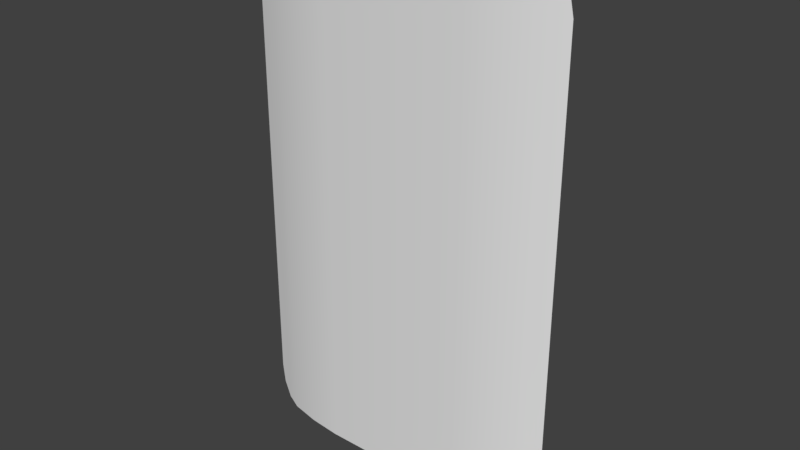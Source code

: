 # Source: TestShield.blend  (saved by Blender 2.79.0; exported with 4.5.12 LTS)
import bpy
from mathutils import Matrix  # noqa: F401  (used for matrix-valued properties, if any)

bpy.ops.wm.read_factory_settings(use_empty=True)
scene = bpy.context.scene
scene.name = 'Scene'

# ---- collections
col_collection_1 = bpy.data.collections.new('Collection 1'); scene.collection.children.link(col_collection_1)

# ---- world
world_world = bpy.data.worlds.new('World'); scene.world = world_world
world_world.color = (0.05088, 0.05088, 0.05088)
world_world.use_sun_shadow = False
world_world.sun_shadow_jitter_overblur = 0.0
world_world.cycles.sampling_method = 'MANUAL'

# ---- meshes
me_torus = bpy.data.meshes.new('Torus')
me_torus.from_pydata([(0.1772, -0.005131, -1.0), (0.2717, 0.003159, -1.0), (0.3597, 0.0205, -1.0), (0.1772, -0.005131, 0.5), (0.2717, 0.003159, 0.5), (0.3597, 0.0205, 0.5), (0.2132, -0.05179, -1.0), (0.3076, -0.0435, -1.0), (0.2132, -0.05179, 0.5), (0.3076, -0.0435, 0.5), (0.4353, 0.04295, -0.8881), (0.4252, 0.03994, -0.9441), (0.3975, 0.03172, -0.985), (0.4353, 0.04295, 0.3881), (0.3975, 0.03172, 0.485), (0.4252, 0.03994, 0.4441), (0.3956, -0.02616, -1.0), (0.4712, -0.003708, -0.8881), (0.4334, -0.01493, -0.985), (0.4611, -0.006716, -0.9441), (0.4712, -0.003708, 0.3881), (0.3956, -0.02616, 0.5), (0.4611, -0.006716, 0.4441), (0.4334, -0.01493, 0.485), (0.0, -0.005131, -1.0), (-0.1772, -0.005131, -1.0), (-0.2717, 0.003159, -1.0), (-0.3597, 0.0205, -1.0), (0.0, -0.005131, 0.5), (-0.1772, -0.005131, 0.5), (-0.2717, 0.003159, 0.5), (-0.3597, 0.0205, 0.5), (0.0, -0.05179, -1.0), (-0.2132, -0.05179, -1.0), (-0.3076, -0.0435, -1.0), (0.0, -0.05179, 0.5), (-0.2132, -0.05179, 0.5), (-0.3076, -0.0435, 0.5), (-0.4353, 0.04295, -0.8881), (-0.4252, 0.03994, -0.9441), (-0.3975, 0.03172, -0.985), (-0.4353, 0.04295, 0.3881), (-0.3975, 0.03172, 0.485), (-0.4252, 0.03994, 0.4441), (-0.3956, -0.02616, -1.0), (-0.4712, -0.003708, -0.8881), (-0.4334, -0.01493, -0.985), (-0.4611, -0.006716, -0.9441), (-0.4712, -0.003708, 0.3881), (-0.3956, -0.02616, 0.5), (-0.4611, -0.006716, 0.4441), (-0.4334, -0.01493, 0.485), (0.1772, -0.005131, -1.0), (0.2717, 0.003159, -1.0), (0.0, -0.005131, -1.0), (0.3597, 0.0205, -1.0), (0.1772, -0.005131, 0.5), (0.2717, 0.003159, 0.5), (0.0, -0.005131, 0.5), (0.3597, 0.0205, 0.5), (0.2132, -0.05179, -1.0), (0.3076, -0.0435, -1.0), (0.0, -0.05179, -1.0), (0.2132, -0.05179, 0.5), (0.3076, -0.0435, 0.5), (0.0, -0.05179, 0.5), (0.3956, -0.02616, 0.5), (0.4334, -0.01493, 0.485), (0.4252, 0.03994, 0.4441), (0.3975, 0.03172, 0.485), (0.4611, -0.006716, 0.4441), (0.4353, 0.04295, 0.3881), (0.4712, -0.003708, 0.3881), (0.4334, -0.01493, -0.985), (0.3956, -0.02616, -1.0), (0.4611, -0.006716, -0.9441), (0.3975, 0.03172, -0.985), (0.4252, 0.03994, -0.9441), (0.4712, -0.003708, -0.8881), (0.4353, 0.04295, -0.8881), (-0.1772, -0.005131, -1.0), (-0.2717, 0.003159, -1.0), (-0.3597, 0.0205, -1.0), (-0.1772, -0.005131, 0.5), (-0.2717, 0.003159, 0.5), (-0.3597, 0.0205, 0.5), (-0.2132, -0.05179, -1.0), (-0.3076, -0.0435, -1.0), (-0.2132, -0.05179, 0.5), (-0.3076, -0.0435, 0.5), (-0.3956, -0.02616, 0.5), (-0.4334, -0.01493, 0.485), (-0.4252, 0.03994, 0.4441), (-0.3975, 0.03172, 0.485), (-0.4611, -0.006716, 0.4441), (-0.4353, 0.04295, 0.3881), (-0.4712, -0.003708, 0.3881), (-0.4334, -0.01493, -0.985), (-0.3956, -0.02616, -1.0), (-0.4611, -0.006716, -0.9441), (-0.3975, 0.03172, -0.985), (-0.4252, 0.03994, -0.9441), (-0.4712, -0.003708, -0.8881), (-0.4353, 0.04295, -0.8881)], [], [(10, 13, 20, 17), (52, 56, 57, 53), (53, 57, 59, 55), (52, 54, 58, 56), (60, 61, 64, 63), (61, 74, 66, 64), (60, 63, 65, 62), (4, 3, 8, 9), (24, 0, 6, 32), (3, 28, 35, 8), (55, 59, 14, 68, 71, 79, 77, 12), (74, 73, 75, 78, 72, 70, 67, 66), (1, 2, 16, 7), (0, 1, 7, 6), (5, 4, 9, 21), (5, 21, 23, 69), (69, 23, 22, 15), (15, 22, 20, 13), (16, 2, 76, 18), (18, 76, 11, 19), (19, 11, 10, 17), (38, 45, 48, 41), (80, 81, 84, 83), (81, 82, 85, 84), (80, 83, 58, 54), (86, 88, 89, 87), (87, 89, 90, 98), (86, 62, 65, 88), (30, 37, 36, 29), (24, 32, 33, 25), (29, 36, 35, 28), (82, 40, 101, 103, 95, 92, 42, 85), (98, 90, 91, 94, 96, 102, 99, 97), (26, 34, 44, 27), (25, 33, 34, 26), (31, 49, 37, 30), (31, 93, 51, 49), (93, 43, 50, 51), (43, 41, 48, 50), (44, 46, 100, 27), (46, 47, 39, 100), (47, 45, 38, 39)])
me_torus.polygons.foreach_set('use_smooth', [True] * 42)
_k = set([(0, 1), (0, 24), (1, 2), (2, 76), (3, 4), (3, 28), (4, 5), (5, 69), (6, 7), (6, 32), (7, 16), (8, 9), (8, 35), (9, 21), (10, 11), (10, 13), (11, 76), (12, 55), (12, 77), (13, 15), (14, 59), (14, 68), (15, 69), (16, 18), (17, 19), (17, 20), (18, 19), (20, 22), (21, 23), (22, 23), (24, 25), (25, 26), (26, 27), (27, 100), (28, 29), (29, 30), (30, 31), (31, 93), (32, 33), (33, 34), (34, 44), (35, 36), (36, 37), (37, 49), (38, 39), (38, 41), (39, 100), (40, 82), (40, 101), (41, 43), (42, 85), (42, 92), (43, 93), (44, 46), (45, 47), (45, 48), (46, 47), (48, 50), (49, 51), (50, 51), (52, 53), (52, 54), (53, 55), (54, 80), (56, 57), (56, 58), (57, 59), (58, 83), (60, 61), (60, 62), (61, 74), (62, 86), (63, 64), (63, 65), (64, 66), (65, 88), (66, 67), (67, 70), (68, 71), (70, 72), (71, 79), (72, 78), (73, 74), (73, 75), (75, 78), (77, 79), (80, 81), (81, 82), (83, 84), (84, 85), (86, 87), (87, 98), (88, 89), (89, 90), (90, 91), (91, 94), (92, 95), (94, 96), (95, 103), (96, 102), (97, 98), (97, 99), (99, 102), (101, 103)])
me_torus.attributes.new('sharp_edge', 'BOOLEAN', 'EDGE').data.foreach_set('value', [ (min(e.vertices), max(e.vertices)) in _k for e in me_torus.edges])
me_torus.use_remesh_preserve_volume = False
me_torus.use_remesh_preserve_attributes = False
me_torus.use_mirror_vertex_groups = False
me_torus.update()

# ---- objects
ob_torus = bpy.data.objects.new('Torus', me_torus)

# ---- transforms, parenting, visibility, modifiers, constraints
ob_torus.location = (0.0, 0.0, 1.0)
ob_torus.lineart.crease_threshold = 0.0

# ---- collection membership
col_collection_1.objects.link(ob_torus)

# ---- scene / render settings (as saved in the file)
scene.frame_start = 1; scene.frame_end = 250; scene.frame_set(1)
scene.render.engine = 'CYCLES'
scene.render.resolution_percentage = 50
scene.render.fps = 30
scene.render.dither_intensity = 0.0
scene.cycles.use_denoising = False
scene.cycles.samples = 128
scene.cycles.sampling_pattern = 'TABULATED_SOBOL'
scene.cycles.use_adaptive_sampling = False
scene.cycles.use_light_tree = False
scene.cycles.blur_glossy = 0.0
scene.cycles.sample_clamp_indirect = 0.0
scene.view_settings.view_transform = 'Standard'
bpy.context.view_layer.update()

# ---- added for rendering (the .blend has no active camera and no usable light): camera, sun
cam_auto = bpy.data.cameras.new('AutoCamera')
cam_auto.lens = 50.0
cam_auto.sensor_width = 36.0
cam_auto.clip_end = 1000.0
ob_auto_camera = bpy.data.objects.new('AutoCamera', cam_auto)
scene.collection.objects.link(ob_auto_camera)
ob_auto_camera.location = (1.64138, -1.97408, 2.06311)
ob_auto_camera.rotation_euler = (1.09748, -7.21219e-08, 0.694738)
scene.camera = ob_auto_camera
light_auto_sun = bpy.data.lights.new('AutoSun', 'SUN')
light_auto_sun.energy = 3.0
light_auto_sun.angle = 0.0523599
ob_auto_sun = bpy.data.objects.new('AutoSun', light_auto_sun)
scene.collection.objects.link(ob_auto_sun)
ob_auto_sun.rotation_euler = (0.872665, 0.174533, 0.523599)
bpy.context.view_layer.update()

